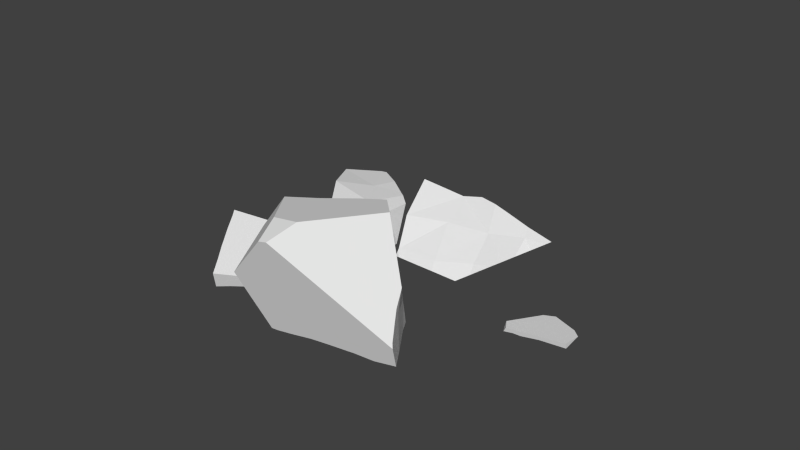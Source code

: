 # Source: rock_group_0.blend  (saved by Blender 2.75.0; exported with 4.5.12 LTS)
import bpy
from mathutils import Matrix  # noqa: F401  (used for matrix-valued properties, if any)

bpy.ops.wm.read_factory_settings(use_empty=True)
scene = bpy.context.scene
scene.name = 'Scene'

# ---- collections
col_collection_1 = bpy.data.collections.new('Collection 1'); scene.collection.children.link(col_collection_1)

# ---- world
world_world = bpy.data.worlds.new('World'); scene.world = world_world
world_world.color = (0.05088, 0.05088, 0.05088)
world_world.use_sun_shadow = False
world_world.sun_shadow_jitter_overblur = 0.0
world_world.cycles.sampling_method = 'MANUAL'
world_world.cycles.sample_map_resolution = 256
world_world.light_settings.ao_factor = 0.6949

# ---- meshes
me_mesh_338 = bpy.data.meshes.new('Mesh.338')
me_mesh_338.from_pydata([(-1.241, -0.4942, -0.2595), (-1.159, -0.504, -0.2776), (-1.18, -0.5187, -0.1524), (-1.245, -0.4924, -0.2669), (-1.317, -0.3781, -0.3019), (-1.371, -0.2763, -0.3096), (-1.126, -0.4957, -0.1684), (-1.255, -0.4054, -0.1937), (-1.131, -0.5078, -0.2811), (-1.142, -0.5243, -0.1541), (-1.09, -0.4371, -0.3049), (-1.109, -0.4697, -0.3011), (-1.271, -0.3448, -0.3068), (-1.178, -0.4653, -0.176), (-0.295, -0.5062, -2.049), (-0.2677, -0.5232, -2.037), (-0.2032, -0.4908, -1.9), (-0.002269, -0.479, -2.007), (-0.03688, -0.4769, -1.905), (0.005313, -0.551, -2.075), (0.0826, -0.5395, -2.292), (0.1831, -0.5647, -2.599), (0.05673, -0.508, -2.683), (-0.2832, -0.5557, -2.283), (0.0362, -0.5262, -2.696), (-0.1504, -0.5258, -2.683), (-0.4506, -0.5404, -2.463), (-0.2264, -0.5177, -1.972), (-0.1432, -0.5337, -1.881), (-0.4571, -0.5334, -2.314), (-0.4277, -0.5358, -2.277), (-0.3684, -0.5369, -2.196), (-0.06139, -0.542, -1.877), (-0.02238, -0.5365, -1.986), (0.06604, -0.542, -2.245), (0.1964, -0.4914, -2.592), (0.03947, -0.5102, -2.697), (-0.005619, -0.5155, -2.726), (-0.6073, -0.3661, 0.8536), (-0.4312, -0.2381, 1.688), (-0.6173, -0.4595, 0.9932), (-0.9204, -0.01828, 1.687), (-0.8395, -0.04996, 1.689), (-0.6473, -0.1282, 1.685), (-0.5007, -0.4421, 1.694), (-1.259, -0.4718, 0.813), (-1.4, -0.08276, 0.9538), (-1.394, 0.03531, 1.176), (-1.393, 0.04513, 1.213), (-1.272, -0.4751, 0.8278), (-1.39, -0.2315, 0.9478), (-0.8177, -0.4457, 1.173), (-0.9001, -0.4443, 1.695), (-1.412, -0.4418, 1.192), (-1.484, -0.453, 1.679), (-1.396, 0.05412, 1.682), (-0.4241, -0.2173, 1.687), (-0.6036, -0.4642, 1.09), (-0.6428, -0.4546, 0.8216), (-0.7806, -0.4376, 0.8271), (-0.8063, -0.435, 0.8279), (-1.4, 0.1713, 1.676), (-1.311, 0.1353, 1.675), (-1.105, 0.05544, 1.685), (-0.5281, -0.4428, 1.522), (-0.5931, -0.4678, 1.165), (-1.403, -0.01423, 0.9787), (-0.9044, -0.4254, 0.8311), (-1.399, 0.006112, 1.059), (-1.393, 0.03237, 1.165), (-1.39, -0.226, 0.948), (-1.399, -0.462, 0.9678), (-2.368, 0.2047, -0.7), (-2.325, 0.1367, -0.8512), (-2.266, 0.04674, -1.076), (-1.965, -0.5308, -1.423), (-2.035, -0.5091, -0.5718), (-2.088, -0.3968, -0.584), (-2.186, 0.0684, -1.187), (-2.123, 0.1329, -1.28), (-1.684, 0.1183, -1.877), (-1.548, 0.06121, -2.056), (-1.723, -0.5397, -1.75), (-1.289, -0.1276, -2.103), (-1.14, -0.225, -1.775), (-1.105, -0.2918, -1.614), (-1.124, -0.5265, -1.19), (-1.104, -0.4498, -1.039), (-1.165, -0.422, -0.8822), (-1.717, -0.01151, -1.037), (-2.096, 0.185, -1.188), (-2.306, 0.3068, -0.6542), (-1.826, 0.01134, -0.4856), (-1.544, -0.05328, -1.564), (-1.263, -0.3323, -0.92), (-1.187, -0.302, -1.415), (-1.487, -0.3021, -0.4297), (-1.422, -0.0285, -2.027), (-2.256, -0.03025, -0.6896), (-2.014, 0.2217, -1.438), (-1.877, 0.1961, -1.622), (-2.101, -0.3697, -0.5849), (-2.083, 0.1658, -1.338), (-1.761, 0.1509, -1.775), (-1.33, -0.3891, -0.5563), (-1.228, -0.4094, -0.7568), (-1.038, -0.4764, -1.201), (-1.066, -0.4289, -1.318), (-1.081, -0.4026, -1.382), (-1.188, -0.1716, -1.922), (-1.089, -0.361, -1.468), (-1.399, -0.3668, -0.4007), (-2.046, -0.4855, -0.5738), (-2.024, -0.509, -0.5683), (-1.596, -0.507, -0.4588), (-1.308, -0.03504, -2.297), (-1.322, -0.01105, -2.356), (-1.346, -0.00337, -2.324), (-1.583, -0.507, -0.4549), (-1.984, -0.5027, -0.3139), (-2.835, 0.007478, -0.1587), (-2.577, -0.02419, -0.2851), (-2.335, -0.07711, -0.3889), (-1.673, -0.4992, -0.1551), (-2.896, -0.4882, 0.1975), (-3.123, 0.01003, 0.003832), (-1.32, 0.06526, 0.1618), (-2.052, -0.04724, -0.2378), (-1.663, -0.01146, -0.03109), (-1.554, 0.0226, 0.03257), (-3.092, -0.3104, 0.1939), (-1.53, -0.4781, 0.6861), (-1.458, -0.3379, 0.6651), (-1.461, -0.3429, 0.6669), (-1.516, -0.4509, 0.6825), (-1.938, -0.4779, 0.6716), (-2.432, -0.4759, 0.7187), (-2.538, -0.4759, 0.7134), (-3.058, -0.253, 0.5072), (-1.181, 0.2191, 0.5254), (-1.3, -0.009018, 0.5467), (-2.536, -0.3866, 0.7083), (-2.516, 0.1253, 0.5883), (-3.061, 0.06032, 0.5646), (-2.018, -0.387, 0.6547), (-3.127, 0.02075, 0.07592), (-2.053, 0.04734, 0.554), (-2.545, 0.06552, 0.07264), (-1.5, -0.3429, 0.6664), (-1.499, 0.1968, 0.4688), (-2.036, 0.07003, 0.04592), (-1.549, 0.02604, 0.09369), (-3.008, 0.009001, -0.06111), (-2.491, -0.03305, -0.3283), (-3.119, -0.03893, 0.03325), (-3.104, -0.2178, 0.1409), (-1.474, -0.3682, 0.6689), (-2.015, -0.4776, 0.6758), (-2.752, -0.4756, 0.7095), (-2.861, -0.3787, 0.702), (-3.038, -0.2295, 0.654), (-1.24, 0.1516, 0.3762), (-1.265, 0.1251, 0.3104), (-1.468, 0.02427, 0.07674), (0.7397, 0.8799, 0.6128), (0.6984, 0.8649, 0.7106), (0.8781, -0.2757, -0.7486), (0.8425, -0.2141, -0.7415), (0.7091, -0.04758, -0.7485), (0.6444, 0.03267, -0.7528), (0.4812, 1.01, 0.3293), (0.7912, -0.5516, -0.7554), (0.7948, -0.5508, -0.7643), (0.4698, 0.2311, -0.7889), (0.012, 0.95, -0.6037), (0.3145, 0.9723, 0.6314), (0.3077, -0.5353, 0.5386), (0.4102, -0.5163, 0.2836), (0.4358, -0.5181, 0.2142), (0.4949, -0.5238, 0.05305), (0.5783, -0.5373, -0.1795), (0.6044, -0.54, -0.251), (0.686, -0.5737, -0.4961), (0.3397, 0.2658, 1.144), (0.2092, -0.5342, 0.8004), (0.06552, -0.1852, -0.739), (-0.4913, 0.837, 0.3349), (0.01084, -0.5259, 0.7564), (0.01868, -0.5255, 0.7584), (-0.4908, -0.5328, -0.6311), (-0.4754, -0.2223, -0.6021), (-0.4764, 0.4871, -0.5265), (-0.4988, 0.4441, 1.013), (-0.4988, 0.4557, 1.005), (-0.4981, 0.2208, 0.9264), (-0.5033, 0.02684, 0.8495), (-0.5005, -0.234, 0.7485), (-0.4929, -0.5354, 0.6328), (0.003447, -0.5041, -0.2564), (-0.5034, -0.5658, -0.2783), (0.06457, -0.5361, -0.7255), (0.05975, -0.501, 0.3163), (0.4982, -0.5291, -0.2547), (-0.4837, -0.5473, 0.2987), (-0.5486, -0.02796, -0.2545), (0.504, -0.04351, -0.7541), (0.4607, -0.5751, -0.7442), (0.01089, -0.5257, 0.7495), (-0.4655, -0.01277, 0.2508), (-0.4602, 0.5076, -0.2861), (-0.5044, 0.04197, 0.7449), (-0.5039, 0.4624, 0.2588), (-0.4974, 0.4163, 0.6774), (0.6064, 0.07963, -0.7553), (0.4503, 0.2542, -0.7916), (0.235, -0.5419, 0.7254), (0.1189, -0.09806, -0.7435), (-0.1048, -0.5318, -0.7314), (-0.3958, -0.5188, -0.6543), (-0.4932, -0.04208, -0.5783), (-0.5169, 0.2503, -0.5411), (-0.0175, -0.526, 0.7496), (-0.5205, 0.81, 0.7485), (-0.5205, 0.8215, 0.7401), (-0.4911, -0.4446, 0.6686), (-0.4776, 0.7198, -0.5014), (-0.4772, 0.6418, -0.5099), (0.8805, -0.2677, -0.7481), (-0.51, 0.8489, -0.2683), (-0.4983, 0.8563, -0.4815), (-0.5009, -0.05262, 0.8191), (-0.5194, 0.8445, -0.1595), (-0.4927, 0.8387, 0.2565)], [], [(0, 1, 8, 9, 2), (1, 0, 3), (1, 3, 4, 11, 8), (18, 16, 28, 32), (20, 24, 21), (36, 24, 37), (60, 38, 58, 59), (68, 38, 66), (51, 52, 54, 53), (62, 55, 63), (61, 55, 62), (116, 82, 75, 117), (106, 86, 82, 107), (86, 106, 87, 88, 105), (92, 89, 90, 91), (91, 90, 78, 74, 73), (72, 91, 73), (96, 94, 89, 92), (94, 95, 93, 89), (104, 96, 111), (110, 95, 108), (141, 144, 146, 142), (143, 142, 147, 145), (136, 141, 137), (144, 148, 149, 146), (142, 146, 150, 147), (134, 148, 144, 135, 131), (120, 147, 121), (140, 149, 148, 133, 132), (146, 149, 151, 150), (139, 149, 140), (127, 150, 151, 128), (170, 164, 174), (170, 175, 165, 164), (175, 223, 222, 165), (198, 201, 203, 199), (189, 199, 190), (198, 200, 206, 202), (177, 201, 198, 178), (178, 198, 202, 179), (176, 201, 177), (199, 203, 208, 204), (181, 202, 206, 182), (179, 202, 180), (167, 206, 205, 168), (180, 202, 181), (224, 208, 203, 197), (204, 208, 211, 209), (208, 210, 212, 211), (228, 209, 211, 231), (231, 211, 232), (11, 4, 5, 12, 10), (6, 10, 12, 13), (8, 11, 10, 6, 9), (5, 7, 13, 12), (7, 5, 4, 3, 0, 2), (13, 7, 2, 9, 6), (14, 15, 27, 28, 16), (15, 14, 29, 30, 31), (34, 17, 18, 32, 33, 19), (17, 34, 20, 21, 35), (32, 28, 27, 33), (31, 23, 19, 33, 27, 15), (30, 23, 31), (19, 23, 24, 20, 34), (21, 24, 22, 35), (29, 26, 23, 30), (25, 24, 23, 26), (22, 24, 36), (37, 24, 25), (14, 16, 18, 17, 35, 22, 36, 37, 25, 26, 29), (38, 56, 39, 57, 40, 58), (46, 45, 49, 70), (57, 39, 44, 64, 65), (45, 46, 66, 38, 60, 67), (70, 49, 71, 50), (64, 51, 65), (44, 52, 51, 64), (59, 40, 57, 65, 51, 67, 60), (52, 44, 39, 56, 43), (40, 59, 58), (42, 52, 43), (49, 51, 53, 71), (41, 54, 52, 42), (54, 55, 48, 47, 53), (71, 53, 47, 69, 50), (63, 55, 54, 41), (50, 69, 68, 66, 46, 70), (48, 55, 61), (38, 68, 69, 47, 48, 61, 62, 63, 41, 42, 43, 56), (67, 51, 49, 45), (117, 75, 74, 78, 79, 102, 80, 81), (75, 82, 86, 118, 114, 113, 76), (80, 102, 99, 100, 103), (82, 116, 115, 83, 109, 84, 85, 110, 108, 107), (74, 75, 76, 112, 77, 101, 98, 72, 73), (118, 86, 105, 104, 111), (89, 93, 100, 99, 90), (98, 92, 91, 72), (78, 90, 79), (92, 98, 101), (84, 93, 95, 85), (90, 99, 102, 79), (100, 93, 97, 103), (88, 94, 96, 104, 105), (77, 96, 92, 101), (108, 95, 94, 87, 106, 107), (109, 97, 93, 84), (85, 95, 110), (97, 81, 80, 103), (87, 94, 88), (96, 77, 112, 113, 114), (83, 97, 109), (81, 97, 115, 116, 117), (111, 96, 114, 118), (113, 112, 76), (115, 97, 83), (119, 152, 120, 121, 153, 122), (123, 131, 135, 157, 136, 137, 158, 124, 119), (124, 154, 125, 152, 119), (130, 124, 158, 159, 160, 138), (124, 130, 155, 154), (131, 123, 126, 162, 132, 133, 156, 134), (126, 123, 119, 122, 127, 128, 129, 163), (132, 162, 161, 139, 140), (159, 141, 142, 143, 160), (137, 141, 159, 158), (160, 143, 145, 138), (157, 144, 141, 136), (138, 145, 155, 130), (135, 144, 157), (147, 120, 152, 125, 145), (155, 145, 125, 154), (156, 148, 134), (121, 147, 150, 153), (133, 148, 156), (150, 127, 122, 153), (161, 151, 149, 139), (163, 151, 161, 162, 126), (128, 151, 129), (129, 151, 163), (227, 164, 165, 166), (164, 227, 167, 168, 169), (166, 165, 171, 172), (164, 169, 213, 173, 214, 174), (222, 212, 193), (192, 183, 165, 222, 193), (165, 183, 184, 215, 176, 177, 178, 179, 180, 181, 182, 171), (183, 192, 194, 195, 230, 196, 224, 197, 221, 187, 188, 184), (212, 222, 223, 186), (174, 229, 228, 231, 232, 186, 223, 175, 170), (229, 174, 214, 216, 185, 226, 225), (226, 185, 217, 218, 189, 190, 219, 220, 191), (216, 205, 206, 200, 185), (218, 198, 199, 189), (217, 200, 198, 218), (190, 199, 204, 219), (201, 207, 221, 197, 203), (219, 204, 220), (173, 205, 216, 214), (215, 207, 201, 176), (220, 204, 209, 191), (213, 205, 173), (182, 206, 172, 171), (188, 207, 215, 184), (221, 207, 187), (209, 225, 226, 191), (205, 213, 169, 168), (206, 167, 227, 166, 172), (187, 207, 188), (196, 210, 208, 224), (209, 228, 229, 225), (230, 210, 196), (195, 210, 230), (194, 212, 210, 195), (232, 211, 212, 186), (193, 212, 194, 192), (185, 200, 217)])
_k = set([(5, 7), (5, 12), (6, 9), (6, 13), (7, 13), (8, 9), (8, 11), (10, 11), (10, 12), (15, 27), (15, 31), (19, 33), (19, 34), (20, 21), (20, 34), (21, 35), (22, 35), (22, 36), (25, 26), (25, 37), (26, 29), (27, 28), (28, 32), (29, 30), (30, 31), (32, 33), (36, 37), (39, 44), (39, 56), (40, 57), (40, 58), (41, 42), (41, 63), (42, 43), (43, 56), (44, 64), (45, 49), (45, 67), (46, 66), (46, 70), (47, 48), (47, 69), (48, 61), (49, 71), (50, 70), (50, 71), (57, 65), (58, 59), (59, 60), (60, 67), (61, 62), (62, 63), (64, 65), (66, 68), (68, 69), (72, 73), (72, 98), (73, 74), (74, 78), (76, 112), (76, 113), (77, 101), (77, 112), (78, 79), (79, 102), (80, 81), (80, 103), (81, 117), (83, 109), (83, 115), (84, 85), (84, 109), (85, 110), (87, 88), (87, 106), (88, 105), (98, 101), (99, 100), (99, 102), (100, 103), (104, 105), (104, 111), (106, 107), (107, 108), (108, 110), (111, 118), (113, 114), (114, 118), (115, 116), (116, 117), (120, 121), (120, 152), (121, 153), (122, 127), (122, 153), (125, 152), (125, 154), (126, 162), (126, 163), (127, 128), (128, 129), (129, 163), (130, 138), (130, 155), (131, 134), (131, 135), (132, 133), (132, 140), (133, 156), (134, 156), (135, 157), (136, 137), (136, 157), (137, 158), (138, 160), (139, 140), (139, 161), (154, 155), (158, 159), (159, 160), (161, 162), (166, 172), (166, 227), (167, 168), (167, 227), (168, 169), (169, 213), (171, 172), (171, 182), (173, 213), (173, 214), (176, 177), (176, 215), (177, 178), (178, 179), (179, 180), (180, 181), (181, 182), (184, 188), (184, 215), (185, 216), (185, 217), (186, 223), (186, 232), (187, 188), (187, 221), (189, 190), (189, 218), (190, 219), (191, 220), (191, 226), (192, 193), (192, 194), (193, 222), (194, 195), (195, 230), (196, 224), (196, 230), (197, 221), (197, 224), (214, 216), (217, 218), (219, 220), (222, 223), (225, 226), (225, 229), (228, 229), (228, 231), (231, 232)])
me_mesh_338.attributes.new('sharp_edge', 'BOOLEAN', 'EDGE').data.foreach_set('value', [ (min(e.vertices), max(e.vertices)) in _k for e in me_mesh_338.edges])
me_mesh_338.use_remesh_preserve_volume = False
me_mesh_338.use_remesh_preserve_attributes = False
me_mesh_338.use_mirror_vertex_groups = False
me_mesh_338.update()

# ---- objects
ob_cube_cell_007 = bpy.data.objects.new('Cube_cell.007', me_mesh_338)

# ---- transforms, parenting, visibility, modifiers, constraints
ob_cube_cell_007.location = (0.006581, -1.156, 0.4702)
ob_cube_cell_007.rotation_euler = (1.596, -0.001876, -1.037)
ob_cube_cell_007.scale = (1.0, 1.0, 1.0)
ob_cube_cell_007.lineart.crease_threshold = 0.0

# ---- collection membership
col_collection_1.objects.link(ob_cube_cell_007)

# ---- scene / render settings (as saved in the file)
scene.frame_start = 1; scene.frame_end = 250; scene.frame_set(1)
scene.render.engine = 'BLENDER_EEVEE_NEXT'
scene.render.resolution_percentage = 50
scene.render.dither_intensity = 0.0
scene.cycles.use_denoising = False
scene.cycles.samples = 10
scene.cycles.sampling_pattern = 'TABULATED_SOBOL'
scene.cycles.light_sampling_threshold = 0.0
scene.cycles.use_adaptive_sampling = False
scene.cycles.use_light_tree = False
scene.cycles.blur_glossy = 0.0
scene.cycles.pixel_filter_type = 'GAUSSIAN'
scene.cycles.sample_clamp_indirect = 0.0
scene.view_settings.view_transform = 'Standard'
bpy.context.view_layer.update()

# ---- added for rendering (the .blend has no active camera and no usable light): camera, sun
cam_auto = bpy.data.cameras.new('AutoCamera')
cam_auto.lens = 50.0
cam_auto.sensor_width = 36.0
cam_auto.clip_end = 1000.0
ob_auto_camera = bpy.data.objects.new('AutoCamera', cam_auto)
scene.collection.objects.link(ob_auto_camera)
ob_auto_camera.location = (7.62314, -9.22804, 6.89757)
ob_auto_camera.rotation_euler = (1.09748, -7.21219e-08, 0.694738)
scene.camera = ob_auto_camera
light_auto_sun = bpy.data.lights.new('AutoSun', 'SUN')
light_auto_sun.energy = 3.0
light_auto_sun.angle = 0.0523599
ob_auto_sun = bpy.data.objects.new('AutoSun', light_auto_sun)
scene.collection.objects.link(ob_auto_sun)
ob_auto_sun.rotation_euler = (0.872665, 0.174533, 0.523599)
bpy.context.view_layer.update()
